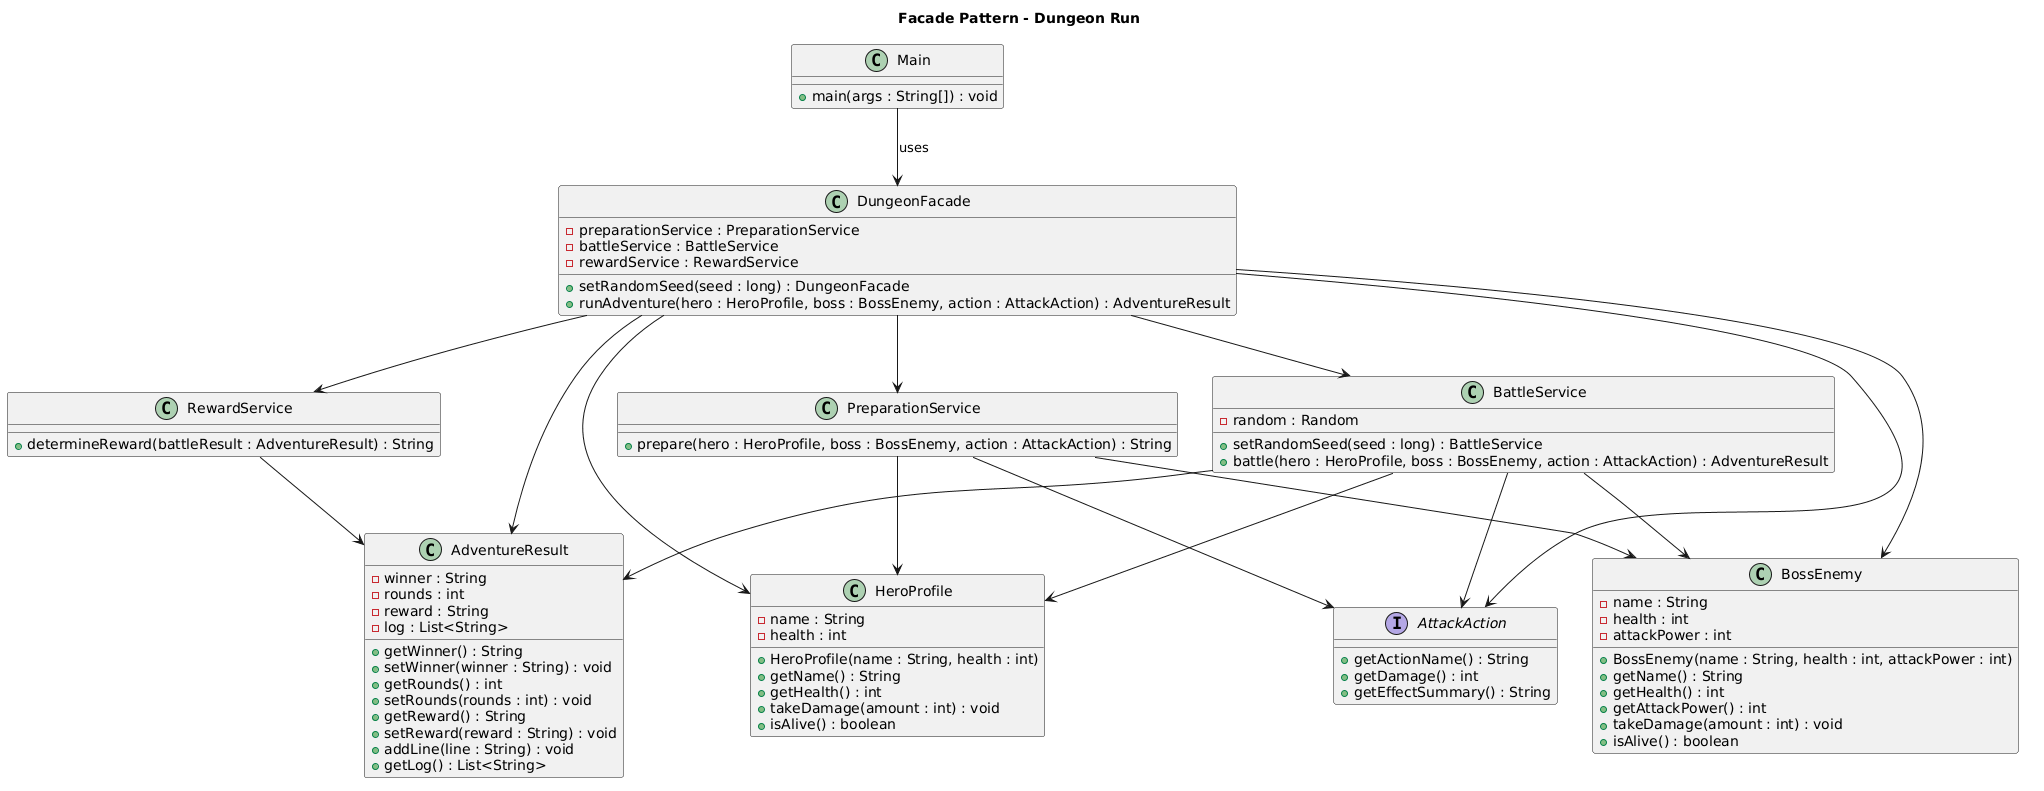

The diagram above was rendered by PlantUML. Its source (embedded in the PNG):
@startuml
title Facade Pattern - Dungeon Run

class Main {
  +main(args : String[]) : void
}

class DungeonFacade {
  -preparationService : PreparationService
  -battleService : BattleService
  -rewardService : RewardService
  +setRandomSeed(seed : long) : DungeonFacade
  +runAdventure(hero : HeroProfile, boss : BossEnemy, action : AttackAction) : AdventureResult
}

class PreparationService {
  +prepare(hero : HeroProfile, boss : BossEnemy, action : AttackAction) : String
}

class BattleService {
  -random : Random
  +setRandomSeed(seed : long) : BattleService
  +battle(hero : HeroProfile, boss : BossEnemy, action : AttackAction) : AdventureResult
}

class RewardService {
  +determineReward(battleResult : AdventureResult) : String
}

class AdventureResult {
  -winner : String
  -rounds : int
  -reward : String
  -log : List<String>
  +getWinner() : String
  +setWinner(winner : String) : void
  +getRounds() : int
  +setRounds(rounds : int) : void
  +getReward() : String
  +setReward(reward : String) : void
  +addLine(line : String) : void
  +getLog() : List<String>
}

class HeroProfile {
  -name : String
  -health : int
  +HeroProfile(name : String, health : int)
  +getName() : String
  +getHealth() : int
  +takeDamage(amount : int) : void
  +isAlive() : boolean
}

class BossEnemy {
  -name : String
  -health : int
  -attackPower : int
  +BossEnemy(name : String, health : int, attackPower : int)
  +getName() : String
  +getHealth() : int
  +getAttackPower() : int
  +takeDamage(amount : int) : void
  +isAlive() : boolean
}

interface AttackAction {
  +getActionName() : String
  +getDamage() : int
  +getEffectSummary() : String
}

Main --> DungeonFacade : uses
DungeonFacade --> PreparationService
DungeonFacade --> BattleService
DungeonFacade --> RewardService

DungeonFacade --> AdventureResult
DungeonFacade --> HeroProfile
DungeonFacade --> BossEnemy
DungeonFacade --> AttackAction

PreparationService --> HeroProfile
PreparationService --> BossEnemy
PreparationService --> AttackAction

BattleService --> HeroProfile
BattleService --> BossEnemy
BattleService --> AttackAction
BattleService --> AdventureResult

RewardService --> AdventureResult
@enduml